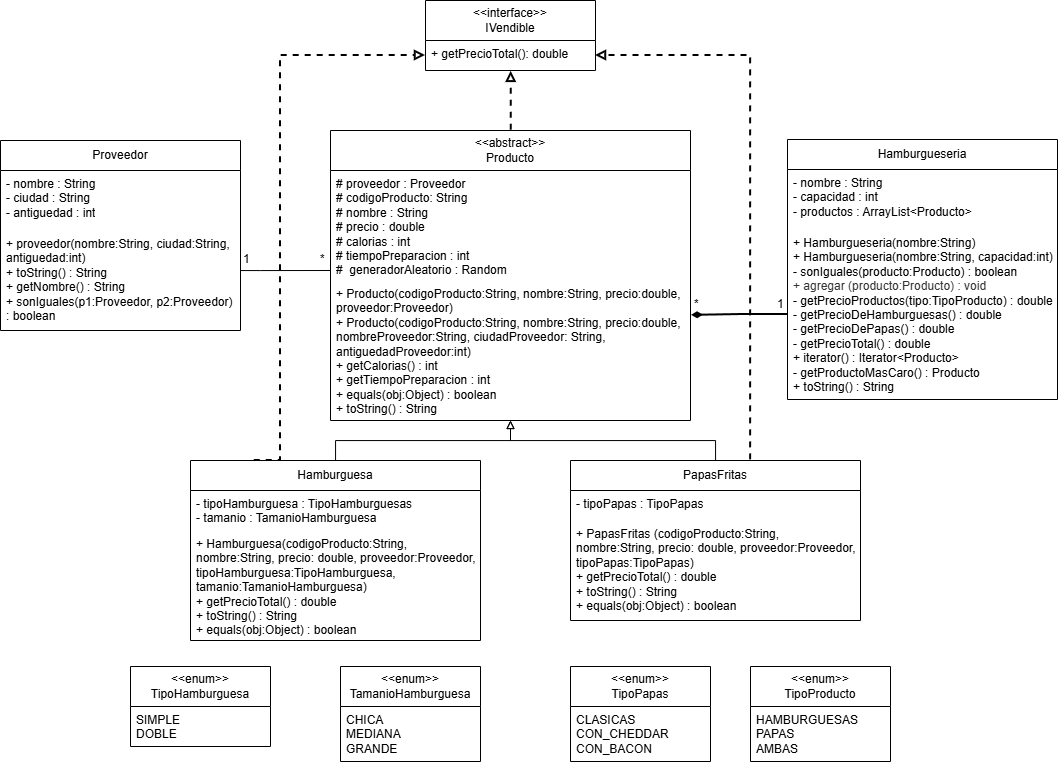

The diagram above was exported from draw.io. Its source (the exported page's mxGraphModel, read from the mxfile embedded in the PNG):
<mxGraphModel dx="1614" dy="927" grid="1" gridSize="10" guides="1" tooltips="1" connect="1" arrows="1" fold="1" page="1" pageScale="1" pageWidth="827" pageHeight="1169" background="light-dark(#FFFFFF,#000000)" math="0" shadow="0">
  <root>
    <mxCell id="0" />
    <mxCell id="1" parent="0" />
    <mxCell id="HS9SPXkIe1WR3F01imC7-8" parent="1" style="swimlane;fontStyle=0;childLayout=stackLayout;horizontal=1;startSize=40;horizontalStack=0;resizeParent=1;resizeParentMax=0;resizeLast=0;collapsible=1;marginBottom=0;whiteSpace=wrap;html=1;labelBackgroundColor=none;" value="&lt;div&gt;&amp;lt;&amp;lt;interface&amp;gt;&amp;gt;&lt;/div&gt;IVendible" vertex="1">
      <mxGeometry height="70" width="170" x="465" y="30" as="geometry" />
    </mxCell>
    <mxCell id="HS9SPXkIe1WR3F01imC7-9" parent="HS9SPXkIe1WR3F01imC7-8" style="text;align=left;verticalAlign=top;spacingLeft=4;spacingRight=4;overflow=hidden;rotatable=0;points=[[0,0.5],[1,0.5]];portConstraint=eastwest;whiteSpace=wrap;html=1;labelBackgroundColor=none;" value="+ getPrecioTotal(): double" vertex="1">
      <mxGeometry height="30" width="170" y="40" as="geometry" />
    </mxCell>
    <mxCell id="HS9SPXkIe1WR3F01imC7-12" parent="1" style="swimlane;fontStyle=0;childLayout=stackLayout;horizontal=1;startSize=30;horizontalStack=0;resizeParent=1;resizeParentMax=0;resizeLast=0;collapsible=1;marginBottom=0;whiteSpace=wrap;html=1;labelBackgroundColor=none;" value="Proveedor" vertex="1">
      <mxGeometry height="190" width="240" x="40" y="170" as="geometry" />
    </mxCell>
    <mxCell id="HS9SPXkIe1WR3F01imC7-13" parent="HS9SPXkIe1WR3F01imC7-12" style="text;align=left;verticalAlign=top;spacingLeft=4;spacingRight=4;overflow=hidden;rotatable=0;points=[[0,0.5],[1,0.5]];portConstraint=eastwest;whiteSpace=wrap;html=1;labelBackgroundColor=none;" value="- nombre : String&lt;div&gt;- ciudad : String&lt;/div&gt;&lt;div&gt;- antiguedad : int&lt;/div&gt;" vertex="1">
      <mxGeometry height="60" width="240" y="30" as="geometry" />
    </mxCell>
    <mxCell id="HS9SPXkIe1WR3F01imC7-14" parent="HS9SPXkIe1WR3F01imC7-12" style="text;align=left;verticalAlign=top;spacingLeft=4;spacingRight=4;overflow=hidden;rotatable=0;points=[[0,0.5],[1,0.5]];portConstraint=eastwest;whiteSpace=wrap;html=1;labelBackgroundColor=none;" value="+ proveedor(nombre:String, ciudad:String, antiguedad:int)&lt;div&gt;+ toString() : String&lt;/div&gt;&lt;div&gt;+ getNombre() : String&lt;/div&gt;&lt;div&gt;+ sonIguales(p1:Proveedor, p2:Proveedor) : boolean&lt;/div&gt;" vertex="1">
      <mxGeometry height="100" width="240" y="90" as="geometry" />
    </mxCell>
    <mxCell id="HS9SPXkIe1WR3F01imC7-20" parent="1" style="swimlane;fontStyle=0;childLayout=stackLayout;horizontal=1;startSize=30;horizontalStack=0;resizeParent=1;resizeParentMax=0;resizeLast=0;collapsible=1;marginBottom=0;whiteSpace=wrap;html=1;labelBackgroundColor=none;" value="Hamburgueseria" vertex="1">
      <mxGeometry height="260" width="270" x="827" y="169" as="geometry" />
    </mxCell>
    <mxCell id="HS9SPXkIe1WR3F01imC7-21" parent="HS9SPXkIe1WR3F01imC7-20" style="text;align=left;verticalAlign=top;spacingLeft=4;spacingRight=4;overflow=hidden;rotatable=0;points=[[0,0.5],[1,0.5]];portConstraint=eastwest;whiteSpace=wrap;html=1;labelBackgroundColor=none;" value="- nombre : String&lt;div&gt;- capacidad : int&lt;/div&gt;&lt;div&gt;- productos : ArrayList&amp;lt;Producto&amp;gt;&lt;/div&gt;" vertex="1">
      <mxGeometry height="60" width="270" y="30" as="geometry" />
    </mxCell>
    <mxCell id="HS9SPXkIe1WR3F01imC7-22" parent="HS9SPXkIe1WR3F01imC7-20" style="text;align=left;verticalAlign=top;spacingLeft=4;spacingRight=4;overflow=hidden;rotatable=0;points=[[0,0.5],[1,0.5]];portConstraint=eastwest;whiteSpace=wrap;html=1;labelBackgroundColor=none;" value="+ Hamburgueseria(nombre:String)&lt;div&gt;+ Hamburgueseria(nombre:String, capacidad:int)&lt;/div&gt;&lt;div&gt;- sonIguales(producto:Producto) : boolean&lt;/div&gt;&lt;div&gt;&lt;span style=&quot;background-color: transparent; color: light-dark(rgb(51, 51, 51), rgb(193, 193, 193));&quot;&gt;+ agregar (producto:Producto) : void&lt;/span&gt;&lt;/div&gt;&lt;div&gt;- getPrecioProductos(tipo:TipoProducto) : double&lt;/div&gt;&lt;div&gt;- getPrecioDeHamburguesas() : double&lt;/div&gt;&lt;div&gt;- getPrecioDePapas() : double&lt;/div&gt;&lt;div&gt;- getPrecioTotal() : double&lt;/div&gt;&lt;div&gt;+ iterator() : Iterator&amp;lt;Producto&amp;gt;&lt;/div&gt;&lt;div&gt;- getProductoMasCaro() : Producto&lt;/div&gt;&lt;div&gt;+ toString() : String&lt;/div&gt;" vertex="1">
      <mxGeometry height="170" width="270" y="90" as="geometry" />
    </mxCell>
    <mxCell id="HS9SPXkIe1WR3F01imC7-23" parent="1" style="swimlane;fontStyle=0;childLayout=stackLayout;horizontal=1;startSize=40;horizontalStack=0;resizeParent=1;resizeParentMax=0;resizeLast=0;collapsible=1;marginBottom=0;whiteSpace=wrap;html=1;labelBackgroundColor=none;" value="&lt;div&gt;&amp;lt;&amp;lt;abstract&amp;gt;&amp;gt;&lt;/div&gt;Producto" vertex="1">
      <mxGeometry height="290" width="360" x="370" y="160" as="geometry" />
    </mxCell>
    <mxCell id="HS9SPXkIe1WR3F01imC7-24" parent="HS9SPXkIe1WR3F01imC7-23" style="text;align=left;verticalAlign=top;spacingLeft=4;spacingRight=4;overflow=hidden;rotatable=0;points=[[0,0.5],[1,0.5]];portConstraint=eastwest;whiteSpace=wrap;html=1;labelBackgroundColor=none;" value="# proveedor : Proveedor&lt;br&gt;# codigoProducto: String&lt;br&gt;# nombre : String&lt;br&gt;# precio : double&lt;br&gt;# calorias : int&lt;br&gt;# tiempoPreparacion : int&lt;br&gt;#&amp;nbsp; generadorAleatorio : Random" vertex="1">
      <mxGeometry height="110" width="360" y="40" as="geometry" />
    </mxCell>
    <mxCell id="HS9SPXkIe1WR3F01imC7-25" parent="HS9SPXkIe1WR3F01imC7-23" style="text;align=left;verticalAlign=top;spacingLeft=4;spacingRight=4;overflow=hidden;rotatable=0;points=[[0,0.5],[1,0.5]];portConstraint=eastwest;whiteSpace=wrap;html=1;labelBackgroundColor=none;" value="+ Producto(codigoProducto:String, nombre:String, precio:double, proveedor:Proveedor)&lt;div&gt;+ Producto(codigoProducto:String, nombre:String, precio:double, nombreProveedor:String, ciudadProveedor: String, antiguedadProveedor:int)&lt;/div&gt;&lt;div&gt;&lt;span style=&quot;background-color: transparent; color: light-dark(rgb(0, 0, 0), rgb(255, 255, 255));&quot;&gt;+ getCalorias() : int&lt;/span&gt;&lt;/div&gt;&lt;div&gt;&lt;span style=&quot;background-color: transparent; color: light-dark(rgb(0, 0, 0), rgb(255, 255, 255));&quot;&gt;+ getTiempoPreparacion : int&lt;/span&gt;&lt;/div&gt;&lt;div&gt;&lt;span style=&quot;background-color: transparent; color: light-dark(rgb(0, 0, 0), rgb(255, 255, 255));&quot;&gt;+ equals(obj:Object) : boolean&lt;/span&gt;&lt;/div&gt;&lt;div&gt;&lt;span style=&quot;background-color: transparent; color: light-dark(rgb(0, 0, 0), rgb(255, 255, 255));&quot;&gt;+ toString() : String&lt;/span&gt;&lt;/div&gt;" vertex="1">
      <mxGeometry height="140" width="360" y="150" as="geometry" />
    </mxCell>
    <mxCell id="HS9SPXkIe1WR3F01imC7-33" edge="1" parent="1" source="HS9SPXkIe1WR3F01imC7-26" style="edgeStyle=orthogonalEdgeStyle;rounded=0;orthogonalLoop=1;jettySize=auto;html=1;endArrow=block;endFill=0;labelBackgroundColor=none;fontColor=default;" target="HS9SPXkIe1WR3F01imC7-25" value="">
      <mxGeometry relative="1" as="geometry">
        <Array as="points">
          <mxPoint x="375" y="470" />
          <mxPoint x="550" y="470" />
        </Array>
      </mxGeometry>
    </mxCell>
    <mxCell id="HS9SPXkIe1WR3F01imC7-46" edge="1" parent="1" style="edgeStyle=orthogonalEdgeStyle;rounded=0;orthogonalLoop=1;jettySize=auto;html=1;exitX=0.25;exitY=0;exitDx=0;exitDy=0;dashed=1;strokeWidth=2;endArrow=block;endFill=0;entryX=0;entryY=0.5;entryDx=0;entryDy=0;labelBackgroundColor=none;fontColor=default;" target="HS9SPXkIe1WR3F01imC7-9">
      <mxGeometry relative="1" as="geometry">
        <Array as="points">
          <mxPoint x="320" y="490" />
          <mxPoint x="320" y="85" />
        </Array>
        <mxPoint x="293.75" y="490" as="sourcePoint" />
        <mxPoint x="460" y="85" as="targetPoint" />
      </mxGeometry>
    </mxCell>
    <mxCell id="HS9SPXkIe1WR3F01imC7-26" parent="1" style="swimlane;fontStyle=0;childLayout=stackLayout;horizontal=1;startSize=30;horizontalStack=0;resizeParent=1;resizeParentMax=0;resizeLast=0;collapsible=1;marginBottom=0;whiteSpace=wrap;html=1;labelBackgroundColor=none;" value="Hamburguesa" vertex="1">
      <mxGeometry height="180" width="290" x="230" y="490" as="geometry" />
    </mxCell>
    <mxCell id="HS9SPXkIe1WR3F01imC7-27" parent="HS9SPXkIe1WR3F01imC7-26" style="text;align=left;verticalAlign=top;spacingLeft=4;spacingRight=4;overflow=hidden;rotatable=0;points=[[0,0.5],[1,0.5]];portConstraint=eastwest;whiteSpace=wrap;html=1;labelBackgroundColor=none;" value="- tipoHamburguesa : TipoHamburguesas&lt;div&gt;- tamanio : TamanioHamburguesa&lt;/div&gt;" vertex="1">
      <mxGeometry height="40" width="290" y="30" as="geometry" />
    </mxCell>
    <mxCell id="HS9SPXkIe1WR3F01imC7-28" parent="HS9SPXkIe1WR3F01imC7-26" style="text;align=left;verticalAlign=top;spacingLeft=4;spacingRight=4;overflow=hidden;rotatable=0;points=[[0,0.5],[1,0.5]];portConstraint=eastwest;whiteSpace=wrap;html=1;labelBackgroundColor=none;" value="+ Hamburguesa(codigoProducto:String, nombre:String, precio: double, proveedor:Proveedor, tipoHamburguesa:TipoHamburguesa, tamanio:TamanioHamburguesa)&lt;div&gt;+ getPrecioTotal() : double&lt;/div&gt;&lt;div&gt;+ toString() : String&lt;/div&gt;&lt;div&gt;+ equals(obj:Object) : boolean&lt;/div&gt;" vertex="1">
      <mxGeometry height="110" width="290" y="70" as="geometry" />
    </mxCell>
    <mxCell id="HS9SPXkIe1WR3F01imC7-34" edge="1" parent="1" source="HS9SPXkIe1WR3F01imC7-30" style="edgeStyle=orthogonalEdgeStyle;rounded=0;orthogonalLoop=1;jettySize=auto;html=1;endArrow=block;endFill=0;labelBackgroundColor=none;fontColor=default;" target="HS9SPXkIe1WR3F01imC7-25" value="">
      <mxGeometry relative="1" as="geometry">
        <Array as="points">
          <mxPoint x="755" y="470" />
          <mxPoint x="550" y="470" />
        </Array>
      </mxGeometry>
    </mxCell>
    <mxCell id="HS9SPXkIe1WR3F01imC7-49" edge="1" parent="1" source="HS9SPXkIe1WR3F01imC7-30" style="edgeStyle=orthogonalEdgeStyle;rounded=0;orthogonalLoop=1;jettySize=auto;html=1;exitX=0.621;exitY=-0.004;exitDx=0;exitDy=0;entryX=1;entryY=0.5;entryDx=0;entryDy=0;strokeWidth=2;dashed=1;endArrow=block;endFill=0;exitPerimeter=0;labelBackgroundColor=none;fontColor=default;" target="HS9SPXkIe1WR3F01imC7-9">
      <mxGeometry relative="1" as="geometry">
        <Array as="points">
          <mxPoint x="790" y="85" />
        </Array>
      </mxGeometry>
    </mxCell>
    <mxCell id="HS9SPXkIe1WR3F01imC7-30" parent="1" style="swimlane;fontStyle=0;childLayout=stackLayout;horizontal=1;startSize=30;horizontalStack=0;resizeParent=1;resizeParentMax=0;resizeLast=0;collapsible=1;marginBottom=0;whiteSpace=wrap;html=1;labelBackgroundColor=none;" value="PapasFritas" vertex="1">
      <mxGeometry height="160" width="290" x="610" y="490" as="geometry" />
    </mxCell>
    <mxCell id="HS9SPXkIe1WR3F01imC7-31" parent="HS9SPXkIe1WR3F01imC7-30" style="text;align=left;verticalAlign=top;spacingLeft=4;spacingRight=4;overflow=hidden;rotatable=0;points=[[0,0.5],[1,0.5]];portConstraint=eastwest;whiteSpace=wrap;html=1;labelBackgroundColor=none;" value="- tipoPapas : TipoPapas" vertex="1">
      <mxGeometry height="30" width="290" y="30" as="geometry" />
    </mxCell>
    <mxCell id="HS9SPXkIe1WR3F01imC7-32" parent="HS9SPXkIe1WR3F01imC7-30" style="text;align=left;verticalAlign=top;spacingLeft=4;spacingRight=4;overflow=hidden;rotatable=0;points=[[0,0.5],[1,0.5]];portConstraint=eastwest;whiteSpace=wrap;html=1;labelBackgroundColor=none;" value="+ PapasFritas (codigoProducto:String, nombre:String, precio: double, proveedor:Proveedor, tipoPapas:TipoPapas)&lt;div&gt;+ getPrecioTotal() : double&lt;/div&gt;&lt;div&gt;+ toString() : String&lt;/div&gt;&lt;div&gt;+ equals(obj:Object) : boolean&lt;/div&gt;" vertex="1">
      <mxGeometry height="100" width="290" y="60" as="geometry" />
    </mxCell>
    <mxCell id="HS9SPXkIe1WR3F01imC7-35" parent="1" style="swimlane;fontStyle=0;childLayout=stackLayout;horizontal=1;startSize=40;horizontalStack=0;resizeParent=1;resizeParentMax=0;resizeLast=0;collapsible=1;marginBottom=0;whiteSpace=wrap;html=1;labelBackgroundColor=none;" value="&lt;div&gt;&amp;lt;&amp;lt;enum&amp;gt;&amp;gt;&lt;/div&gt;TipoHamburguesa" vertex="1">
      <mxGeometry height="80" width="140" x="170" y="696" as="geometry" />
    </mxCell>
    <mxCell id="HS9SPXkIe1WR3F01imC7-36" parent="HS9SPXkIe1WR3F01imC7-35" style="text;align=left;verticalAlign=top;spacingLeft=4;spacingRight=4;overflow=hidden;rotatable=0;points=[[0,0.5],[1,0.5]];portConstraint=eastwest;whiteSpace=wrap;html=1;labelBackgroundColor=none;" value="SIMPLE&lt;div&gt;DOBLE&lt;/div&gt;" vertex="1">
      <mxGeometry height="40" width="140" y="40" as="geometry" />
    </mxCell>
    <mxCell id="HS9SPXkIe1WR3F01imC7-39" parent="1" style="swimlane;fontStyle=0;childLayout=stackLayout;horizontal=1;startSize=40;horizontalStack=0;resizeParent=1;resizeParentMax=0;resizeLast=0;collapsible=1;marginBottom=0;whiteSpace=wrap;html=1;labelBackgroundColor=none;" value="&lt;div&gt;&amp;lt;&amp;lt;enum&amp;gt;&amp;gt;&lt;/div&gt;TamanioHamburguesa" vertex="1">
      <mxGeometry height="95" width="140" x="380" y="696" as="geometry" />
    </mxCell>
    <mxCell id="HS9SPXkIe1WR3F01imC7-40" parent="HS9SPXkIe1WR3F01imC7-39" style="text;align=left;verticalAlign=top;spacingLeft=4;spacingRight=4;overflow=hidden;rotatable=0;points=[[0,0.5],[1,0.5]];portConstraint=eastwest;whiteSpace=wrap;html=1;labelBackgroundColor=none;" value="CHICA&lt;div&gt;MEDIANA&lt;/div&gt;&lt;div&gt;GRANDE&lt;/div&gt;" vertex="1">
      <mxGeometry height="55" width="140" y="40" as="geometry" />
    </mxCell>
    <mxCell id="HS9SPXkIe1WR3F01imC7-42" parent="1" style="swimlane;fontStyle=0;childLayout=stackLayout;horizontal=1;startSize=40;horizontalStack=0;resizeParent=1;resizeParentMax=0;resizeLast=0;collapsible=1;marginBottom=0;whiteSpace=wrap;html=1;labelBackgroundColor=none;" value="&lt;div&gt;&amp;lt;&amp;lt;enum&amp;gt;&amp;gt;&lt;/div&gt;TipoPapas" vertex="1">
      <mxGeometry height="95" width="140" x="610" y="696" as="geometry" />
    </mxCell>
    <mxCell id="HS9SPXkIe1WR3F01imC7-43" parent="HS9SPXkIe1WR3F01imC7-42" style="text;align=left;verticalAlign=top;spacingLeft=4;spacingRight=4;overflow=hidden;rotatable=0;points=[[0,0.5],[1,0.5]];portConstraint=eastwest;whiteSpace=wrap;html=1;labelBackgroundColor=none;" value="CLASICAS&lt;div&gt;CON_CHEDDAR&lt;/div&gt;&lt;div&gt;CON_BACON&lt;/div&gt;" vertex="1">
      <mxGeometry height="55" width="140" y="40" as="geometry" />
    </mxCell>
    <mxCell id="HS9SPXkIe1WR3F01imC7-44" parent="1" style="swimlane;fontStyle=0;childLayout=stackLayout;horizontal=1;startSize=40;horizontalStack=0;resizeParent=1;resizeParentMax=0;resizeLast=0;collapsible=1;marginBottom=0;whiteSpace=wrap;html=1;labelBackgroundColor=none;" value="&lt;div&gt;&amp;lt;&amp;lt;enum&amp;gt;&amp;gt;&lt;/div&gt;TipoProducto" vertex="1">
      <mxGeometry height="95" width="140" x="790" y="696" as="geometry" />
    </mxCell>
    <mxCell id="HS9SPXkIe1WR3F01imC7-45" parent="HS9SPXkIe1WR3F01imC7-44" style="text;align=left;verticalAlign=top;spacingLeft=4;spacingRight=4;overflow=hidden;rotatable=0;points=[[0,0.5],[1,0.5]];portConstraint=eastwest;whiteSpace=wrap;html=1;labelBackgroundColor=none;" value="HAMBURGUESAS&lt;div&gt;PAPAS&lt;/div&gt;&lt;div&gt;AMBAS&lt;/div&gt;" vertex="1">
      <mxGeometry height="55" width="140" y="40" as="geometry" />
    </mxCell>
    <mxCell id="HS9SPXkIe1WR3F01imC7-51" edge="1" parent="1" source="HS9SPXkIe1WR3F01imC7-23" style="edgeStyle=orthogonalEdgeStyle;rounded=0;orthogonalLoop=1;jettySize=auto;html=1;exitX=0.502;exitY=-0.001;exitDx=0;exitDy=0;entryX=0.504;entryY=1.029;entryDx=0;entryDy=0;entryPerimeter=0;exitPerimeter=0;strokeWidth=2;dashed=1;endArrow=block;endFill=0;labelBackgroundColor=none;fontColor=default;" target="HS9SPXkIe1WR3F01imC7-9">
      <mxGeometry relative="1" as="geometry">
        <Array as="points" />
        <mxPoint x="550.68" y="169" as="sourcePoint" />
        <mxPoint x="549.3199999999999" y="112.15000000000003" as="targetPoint" />
      </mxGeometry>
    </mxCell>
    <mxCell id="HS9SPXkIe1WR3F01imC7-54" edge="1" parent="1" source="HS9SPXkIe1WR3F01imC7-14" style="edgeStyle=orthogonalEdgeStyle;rounded=0;orthogonalLoop=1;jettySize=auto;html=1;endArrow=none;endFill=0;labelBackgroundColor=none;fontColor=default;">
      <mxGeometry relative="1" as="geometry">
        <Array as="points">
          <mxPoint x="300" y="300" />
          <mxPoint x="300" y="300" />
        </Array>
        <mxPoint x="370" y="300" as="targetPoint" />
      </mxGeometry>
    </mxCell>
    <mxCell id="HS9SPXkIe1WR3F01imC7-56" edge="1" parent="1" source="HS9SPXkIe1WR3F01imC7-22" style="edgeStyle=orthogonalEdgeStyle;rounded=0;orthogonalLoop=1;jettySize=auto;html=1;entryX=1.003;entryY=0.249;entryDx=0;entryDy=0;entryPerimeter=0;strokeWidth=2;endArrow=diamondThin;endFill=1;labelBackgroundColor=none;fontColor=default;" target="HS9SPXkIe1WR3F01imC7-25">
      <mxGeometry relative="1" as="geometry" />
    </mxCell>
    <mxCell id="nvzCjtMZuK8w1Z6M-QX5-1" parent="1" style="text;whiteSpace=wrap;html=1;labelBackgroundColor=none;" value="&lt;div style=&quot;forced-color-adjust: none; font-family: Helvetica; font-size: 12px; font-style: normal; font-variant-ligatures: normal; font-variant-caps: normal; font-weight: 400; letter-spacing: normal; orphans: 2; text-align: left; text-indent: 0px; text-transform: none; widows: 2; word-spacing: 0px; -webkit-text-stroke-width: 0px; white-space: normal; text-decoration-thickness: initial; text-decoration-style: initial; text-decoration-color: initial; box-shadow: none !important;&quot;&gt;1&lt;/div&gt;" vertex="1">
      <mxGeometry height="20" width="10" x="815" y="320" as="geometry" />
    </mxCell>
    <mxCell id="nvzCjtMZuK8w1Z6M-QX5-2" parent="1" style="text;whiteSpace=wrap;html=1;labelBackgroundColor=none;" value="&lt;div style=&quot;forced-color-adjust: none; font-family: Helvetica; font-size: 12px; font-style: normal; font-variant-ligatures: normal; font-variant-caps: normal; font-weight: 400; letter-spacing: normal; orphans: 2; text-align: left; text-indent: 0px; text-transform: none; widows: 2; word-spacing: 0px; -webkit-text-stroke-width: 0px; white-space: normal; text-decoration-thickness: initial; text-decoration-style: initial; text-decoration-color: initial; box-shadow: none !important;&quot;&gt;*&lt;/div&gt;" vertex="1">
      <mxGeometry height="20" width="10" x="732" y="320" as="geometry" />
    </mxCell>
    <mxCell id="nvzCjtMZuK8w1Z6M-QX5-3" parent="1" style="text;whiteSpace=wrap;html=1;labelBackgroundColor=none;" value="&lt;div style=&quot;forced-color-adjust: none; font-family: Helvetica; font-size: 12px; font-style: normal; font-variant-ligatures: normal; font-variant-caps: normal; font-weight: 400; letter-spacing: normal; orphans: 2; text-align: left; text-indent: 0px; text-transform: none; widows: 2; word-spacing: 0px; -webkit-text-stroke-width: 0px; white-space: normal; text-decoration-thickness: initial; text-decoration-style: initial; text-decoration-color: initial; box-shadow: none !important;&quot;&gt;1&lt;/div&gt;" vertex="1">
      <mxGeometry height="20" width="10" x="281" y="275" as="geometry" />
    </mxCell>
    <mxCell id="nvzCjtMZuK8w1Z6M-QX5-4" parent="1" style="text;whiteSpace=wrap;html=1;labelBackgroundColor=none;" value="&lt;div style=&quot;forced-color-adjust: none; font-family: Helvetica; font-size: 12px; font-style: normal; font-variant-ligatures: normal; font-variant-caps: normal; font-weight: 400; letter-spacing: normal; orphans: 2; text-align: left; text-indent: 0px; text-transform: none; widows: 2; word-spacing: 0px; -webkit-text-stroke-width: 0px; white-space: normal; text-decoration-thickness: initial; text-decoration-style: initial; text-decoration-color: initial; box-shadow: none !important;&quot;&gt;*&lt;/div&gt;" vertex="1">
      <mxGeometry height="20" width="10" x="358" y="275" as="geometry" />
    </mxCell>
  </root>
</mxGraphModel>